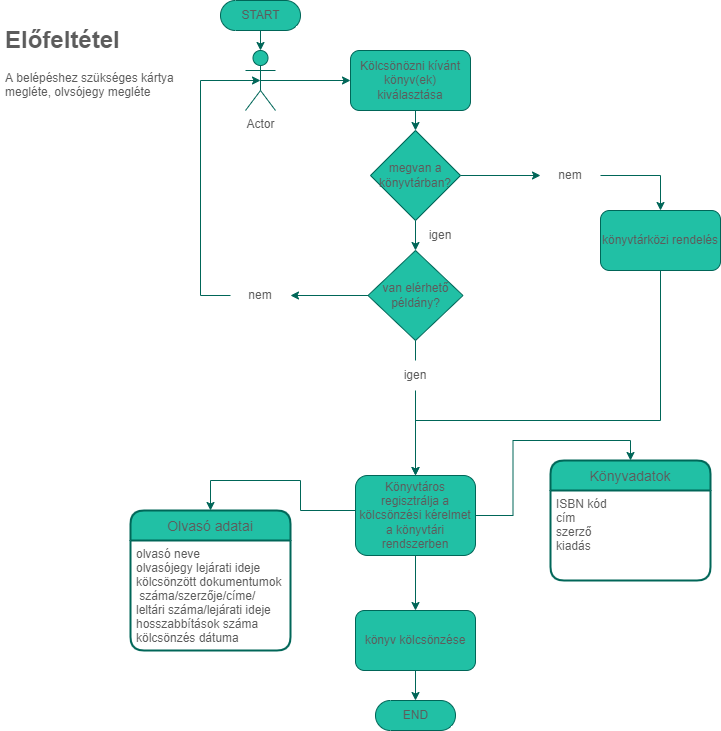

The diagram above was exported from draw.io. Its source (the exported page's mxGraphModel, read from the mxfile embedded in the PNG):
<mxGraphModel dx="1609" dy="704" grid="1" gridSize="10" guides="1" tooltips="1" connect="1" arrows="1" fold="1" page="1" pageScale="1" pageWidth="827" pageHeight="1169" math="0" shadow="0">
  <root>
    <mxCell id="0" />
    <mxCell id="1" parent="0" />
    <mxCell id="4VGp6xdYdJGS5NAnb52q-11" style="edgeStyle=orthogonalEdgeStyle;rounded=0;orthogonalLoop=1;jettySize=auto;html=1;exitX=0.5;exitY=0.5;exitDx=0;exitDy=15;exitPerimeter=0;entryX=0.5;entryY=0;entryDx=0;entryDy=0;entryPerimeter=0;strokeColor=#006658;fontColor=#5C5C5C;" edge="1" parent="1" source="4VGp6xdYdJGS5NAnb52q-1" target="4VGp6xdYdJGS5NAnb52q-7">
      <mxGeometry relative="1" as="geometry" />
    </mxCell>
    <mxCell id="4VGp6xdYdJGS5NAnb52q-1" value="START" style="html=1;dashed=0;whitespace=wrap;shape=mxgraph.dfd.start;fillColor=#21C0A5;strokeColor=#006658;fontColor=#5C5C5C;" vertex="1" parent="1">
      <mxGeometry x="20" y="50" width="80" height="30" as="geometry" />
    </mxCell>
    <mxCell id="4VGp6xdYdJGS5NAnb52q-2" value="Könyvadatok" style="swimlane;childLayout=stackLayout;horizontal=1;startSize=30;horizontalStack=0;rounded=1;fontSize=14;fontStyle=0;strokeWidth=2;resizeParent=0;resizeLast=1;shadow=0;dashed=0;align=center;fillColor=#21C0A5;strokeColor=#006658;fontColor=#5C5C5C;" vertex="1" parent="1">
      <mxGeometry x="350" y="510" width="160" height="120" as="geometry" />
    </mxCell>
    <mxCell id="4VGp6xdYdJGS5NAnb52q-15" style="edgeStyle=orthogonalEdgeStyle;rounded=0;orthogonalLoop=1;jettySize=auto;html=1;exitX=0;exitY=0;exitDx=0;exitDy=0;entryX=0;entryY=0.25;entryDx=0;entryDy=0;strokeColor=#006658;fontColor=#5C5C5C;" edge="1" parent="4VGp6xdYdJGS5NAnb52q-2" source="4VGp6xdYdJGS5NAnb52q-3" target="4VGp6xdYdJGS5NAnb52q-2">
      <mxGeometry relative="1" as="geometry" />
    </mxCell>
    <mxCell id="4VGp6xdYdJGS5NAnb52q-3" value="ISBN kód&#10;cím&#10;szerző&#10;kiadás" style="align=left;strokeColor=none;fillColor=none;spacingLeft=4;fontSize=12;verticalAlign=top;resizable=0;rotatable=0;part=1;fontColor=#5C5C5C;" vertex="1" parent="4VGp6xdYdJGS5NAnb52q-2">
      <mxGeometry y="30" width="160" height="90" as="geometry" />
    </mxCell>
    <mxCell id="4VGp6xdYdJGS5NAnb52q-19" style="edgeStyle=orthogonalEdgeStyle;rounded=0;orthogonalLoop=1;jettySize=auto;html=1;exitX=0.5;exitY=1;exitDx=0;exitDy=0;entryX=0.5;entryY=0;entryDx=0;entryDy=0;strokeColor=#006658;fontColor=#5C5C5C;" edge="1" parent="1" source="4VGp6xdYdJGS5NAnb52q-4" target="4VGp6xdYdJGS5NAnb52q-18">
      <mxGeometry relative="1" as="geometry" />
    </mxCell>
    <mxCell id="4VGp6xdYdJGS5NAnb52q-4" value="Kölcsönözni kívánt könyv(ek) kiválasztása" style="rounded=1;whiteSpace=wrap;html=1;fillColor=#21C0A5;strokeColor=#006658;fontColor=#5C5C5C;" vertex="1" parent="1">
      <mxGeometry x="150" y="100" width="120" height="60" as="geometry" />
    </mxCell>
    <mxCell id="4VGp6xdYdJGS5NAnb52q-16" style="edgeStyle=orthogonalEdgeStyle;rounded=0;orthogonalLoop=1;jettySize=auto;html=1;exitX=1;exitY=0.5;exitDx=0;exitDy=0;entryX=0.5;entryY=0;entryDx=0;entryDy=0;strokeColor=#006658;fontColor=#5C5C5C;" edge="1" parent="1" source="4VGp6xdYdJGS5NAnb52q-5" target="4VGp6xdYdJGS5NAnb52q-2">
      <mxGeometry relative="1" as="geometry" />
    </mxCell>
    <mxCell id="4VGp6xdYdJGS5NAnb52q-17" style="edgeStyle=orthogonalEdgeStyle;rounded=0;orthogonalLoop=1;jettySize=auto;html=1;exitX=0.5;exitY=1;exitDx=0;exitDy=0;entryX=0.5;entryY=0;entryDx=0;entryDy=0;strokeColor=#006658;fontColor=#5C5C5C;" edge="1" parent="1" source="4VGp6xdYdJGS5NAnb52q-5" target="4VGp6xdYdJGS5NAnb52q-6">
      <mxGeometry relative="1" as="geometry" />
    </mxCell>
    <mxCell id="4VGp6xdYdJGS5NAnb52q-32" style="edgeStyle=orthogonalEdgeStyle;rounded=0;orthogonalLoop=1;jettySize=auto;html=1;exitX=0;exitY=0.25;exitDx=0;exitDy=0;entryX=0.5;entryY=0;entryDx=0;entryDy=0;strokeColor=#006658;fontColor=#5C5C5C;" edge="1" parent="1" source="4VGp6xdYdJGS5NAnb52q-5" target="4VGp6xdYdJGS5NAnb52q-28">
      <mxGeometry relative="1" as="geometry">
        <Array as="points">
          <mxPoint x="155" y="560" />
          <mxPoint x="100" y="560" />
          <mxPoint x="100" y="530" />
          <mxPoint x="10" y="530" />
        </Array>
      </mxGeometry>
    </mxCell>
    <mxCell id="4VGp6xdYdJGS5NAnb52q-5" value="Könyvtáros regisztrálja a kölcsönzési kérelmet a könyvtári rendszerben" style="rounded=1;whiteSpace=wrap;html=1;fillColor=#21C0A5;strokeColor=#006658;fontColor=#5C5C5C;" vertex="1" parent="1">
      <mxGeometry x="155" y="525" width="120" height="80" as="geometry" />
    </mxCell>
    <mxCell id="4VGp6xdYdJGS5NAnb52q-27" style="edgeStyle=orthogonalEdgeStyle;rounded=0;orthogonalLoop=1;jettySize=auto;html=1;exitX=0.5;exitY=1;exitDx=0;exitDy=0;entryX=0.5;entryY=0.5;entryDx=0;entryDy=-15;entryPerimeter=0;strokeColor=#006658;fontColor=#5C5C5C;" edge="1" parent="1" source="4VGp6xdYdJGS5NAnb52q-6" target="4VGp6xdYdJGS5NAnb52q-26">
      <mxGeometry relative="1" as="geometry" />
    </mxCell>
    <mxCell id="4VGp6xdYdJGS5NAnb52q-6" value="könyv kölcsönzése" style="rounded=1;whiteSpace=wrap;html=1;fillColor=#21C0A5;strokeColor=#006658;fontColor=#5C5C5C;" vertex="1" parent="1">
      <mxGeometry x="155" y="660" width="120" height="60" as="geometry" />
    </mxCell>
    <mxCell id="4VGp6xdYdJGS5NAnb52q-12" style="edgeStyle=orthogonalEdgeStyle;rounded=0;orthogonalLoop=1;jettySize=auto;html=1;exitX=0.5;exitY=0.5;exitDx=0;exitDy=0;exitPerimeter=0;entryX=0;entryY=0.5;entryDx=0;entryDy=0;strokeColor=#006658;fontColor=#5C5C5C;" edge="1" parent="1" source="4VGp6xdYdJGS5NAnb52q-7" target="4VGp6xdYdJGS5NAnb52q-4">
      <mxGeometry relative="1" as="geometry">
        <mxPoint x="140" y="130" as="targetPoint" />
      </mxGeometry>
    </mxCell>
    <mxCell id="4VGp6xdYdJGS5NAnb52q-7" value="Actor" style="shape=umlActor;verticalLabelPosition=bottom;verticalAlign=top;html=1;outlineConnect=0;fillColor=#21C0A5;strokeColor=#006658;fontColor=#5C5C5C;" vertex="1" parent="1">
      <mxGeometry x="45" y="100" width="30" height="60" as="geometry" />
    </mxCell>
    <mxCell id="4VGp6xdYdJGS5NAnb52q-14" value="&lt;h1&gt;Előfeltétel&lt;/h1&gt;&lt;p&gt;A belépéshez szükséges kártya megléte, olvsójegy megléte&lt;/p&gt;" style="text;html=1;strokeColor=none;fillColor=none;spacing=5;spacingTop=-20;whiteSpace=wrap;overflow=hidden;rounded=0;fontColor=#5C5C5C;" vertex="1" parent="1">
      <mxGeometry x="-200" y="70" width="190" height="120" as="geometry" />
    </mxCell>
    <mxCell id="4VGp6xdYdJGS5NAnb52q-21" value="" style="edgeStyle=orthogonalEdgeStyle;rounded=0;orthogonalLoop=1;jettySize=auto;html=1;strokeColor=#006658;fontColor=#5C5C5C;" edge="1" parent="1" source="4VGp6xdYdJGS5NAnb52q-18" target="4VGp6xdYdJGS5NAnb52q-22">
      <mxGeometry relative="1" as="geometry">
        <mxPoint x="120" y="300" as="targetPoint" />
      </mxGeometry>
    </mxCell>
    <mxCell id="4VGp6xdYdJGS5NAnb52q-24" value="" style="edgeStyle=orthogonalEdgeStyle;rounded=0;orthogonalLoop=1;jettySize=auto;html=1;entryX=0.5;entryY=0;entryDx=0;entryDy=0;strokeColor=#006658;fontColor=#5C5C5C;startArrow=none;" edge="1" parent="1" source="4VGp6xdYdJGS5NAnb52q-36" target="4VGp6xdYdJGS5NAnb52q-23">
      <mxGeometry relative="1" as="geometry">
        <Array as="points">
          <mxPoint x="460" y="225" />
        </Array>
      </mxGeometry>
    </mxCell>
    <mxCell id="4VGp6xdYdJGS5NAnb52q-43" style="edgeStyle=orthogonalEdgeStyle;curved=0;rounded=1;sketch=0;orthogonalLoop=1;jettySize=auto;html=1;exitX=1;exitY=0.5;exitDx=0;exitDy=0;fontColor=#5C5C5C;strokeColor=#006658;fillColor=#21C0A5;" edge="1" parent="1" source="4VGp6xdYdJGS5NAnb52q-18" target="4VGp6xdYdJGS5NAnb52q-36">
      <mxGeometry relative="1" as="geometry" />
    </mxCell>
    <mxCell id="4VGp6xdYdJGS5NAnb52q-18" value="megvan a könyvtárban?" style="rhombus;whiteSpace=wrap;html=1;fillColor=#21C0A5;strokeColor=#006658;fontColor=#5C5C5C;" vertex="1" parent="1">
      <mxGeometry x="170" y="180" width="90" height="90" as="geometry" />
    </mxCell>
    <mxCell id="4VGp6xdYdJGS5NAnb52q-33" style="edgeStyle=orthogonalEdgeStyle;rounded=0;orthogonalLoop=1;jettySize=auto;html=1;exitX=0.5;exitY=1;exitDx=0;exitDy=0;entryX=0.5;entryY=0;entryDx=0;entryDy=0;strokeColor=#006658;fontColor=#5C5C5C;startArrow=none;" edge="1" parent="1" source="4VGp6xdYdJGS5NAnb52q-38" target="4VGp6xdYdJGS5NAnb52q-5">
      <mxGeometry relative="1" as="geometry">
        <Array as="points">
          <mxPoint x="215" y="440" />
        </Array>
      </mxGeometry>
    </mxCell>
    <mxCell id="4VGp6xdYdJGS5NAnb52q-35" value="" style="edgeStyle=orthogonalEdgeStyle;rounded=0;orthogonalLoop=1;jettySize=auto;html=1;entryX=0.5;entryY=0.5;entryDx=0;entryDy=0;entryPerimeter=0;strokeColor=#006658;fontColor=#5C5C5C;startArrow=none;" edge="1" parent="1" source="4VGp6xdYdJGS5NAnb52q-45" target="4VGp6xdYdJGS5NAnb52q-7">
      <mxGeometry relative="1" as="geometry">
        <mxPoint x="20" y="140" as="targetPoint" />
        <Array as="points">
          <mxPoint y="130" />
        </Array>
      </mxGeometry>
    </mxCell>
    <mxCell id="4VGp6xdYdJGS5NAnb52q-48" style="edgeStyle=orthogonalEdgeStyle;curved=0;rounded=1;sketch=0;orthogonalLoop=1;jettySize=auto;html=1;exitX=0;exitY=0.5;exitDx=0;exitDy=0;entryX=1;entryY=0.5;entryDx=0;entryDy=0;fontColor=#5C5C5C;strokeColor=#006658;fillColor=#21C0A5;" edge="1" parent="1" source="4VGp6xdYdJGS5NAnb52q-22" target="4VGp6xdYdJGS5NAnb52q-45">
      <mxGeometry relative="1" as="geometry" />
    </mxCell>
    <mxCell id="4VGp6xdYdJGS5NAnb52q-22" value="van elérhető példány?" style="rhombus;whiteSpace=wrap;html=1;fillColor=#21C0A5;strokeColor=#006658;fontColor=#5C5C5C;" vertex="1" parent="1">
      <mxGeometry x="167.5" y="300" width="95" height="90" as="geometry" />
    </mxCell>
    <mxCell id="4VGp6xdYdJGS5NAnb52q-25" style="edgeStyle=orthogonalEdgeStyle;rounded=0;orthogonalLoop=1;jettySize=auto;html=1;exitX=0.5;exitY=1;exitDx=0;exitDy=0;entryX=0.5;entryY=0;entryDx=0;entryDy=0;strokeColor=#006658;fontColor=#5C5C5C;" edge="1" parent="1" source="4VGp6xdYdJGS5NAnb52q-23" target="4VGp6xdYdJGS5NAnb52q-5">
      <mxGeometry relative="1" as="geometry">
        <Array as="points">
          <mxPoint x="460" y="470" />
          <mxPoint x="215" y="470" />
        </Array>
      </mxGeometry>
    </mxCell>
    <mxCell id="4VGp6xdYdJGS5NAnb52q-23" value="könyvtárközi rendelés" style="rounded=1;whiteSpace=wrap;html=1;fillColor=#21C0A5;strokeColor=#006658;fontColor=#5C5C5C;" vertex="1" parent="1">
      <mxGeometry x="400" y="260" width="120" height="60" as="geometry" />
    </mxCell>
    <mxCell id="4VGp6xdYdJGS5NAnb52q-26" value="END" style="html=1;dashed=0;whitespace=wrap;shape=mxgraph.dfd.start;fillColor=#21C0A5;strokeColor=#006658;fontColor=#5C5C5C;" vertex="1" parent="1">
      <mxGeometry x="175" y="750" width="80" height="30" as="geometry" />
    </mxCell>
    <mxCell id="4VGp6xdYdJGS5NAnb52q-28" value="Olvasó adatai" style="swimlane;childLayout=stackLayout;horizontal=1;startSize=30;horizontalStack=0;rounded=1;fontSize=14;fontStyle=0;strokeWidth=2;resizeParent=0;resizeLast=1;shadow=0;dashed=0;align=center;fillColor=#21C0A5;strokeColor=#006658;fontColor=#5C5C5C;" vertex="1" parent="1">
      <mxGeometry x="-70" y="560" width="160" height="140" as="geometry" />
    </mxCell>
    <mxCell id="4VGp6xdYdJGS5NAnb52q-29" value="olvasó neve&#10;olvasójegy lejárati ideje&#10;kölcsönzött dokumentumok&#10; száma/szerzője/címe/&#10;leltári száma/lejárati ideje&#10;hosszabbítások száma&#10;kölcsönzés dátuma&#10;" style="align=left;strokeColor=none;fillColor=none;spacingLeft=4;fontSize=12;verticalAlign=top;resizable=0;rotatable=0;part=1;fontColor=#5C5C5C;" vertex="1" parent="4VGp6xdYdJGS5NAnb52q-28">
      <mxGeometry y="30" width="160" height="110" as="geometry" />
    </mxCell>
    <mxCell id="4VGp6xdYdJGS5NAnb52q-37" value="igen" style="text;html=1;strokeColor=none;fillColor=none;align=center;verticalAlign=middle;whiteSpace=wrap;rounded=0;sketch=0;fontColor=#5C5C5C;" vertex="1" parent="1">
      <mxGeometry x="210" y="270" width="60" height="30" as="geometry" />
    </mxCell>
    <mxCell id="4VGp6xdYdJGS5NAnb52q-38" value="igen" style="text;html=1;strokeColor=none;fillColor=none;align=center;verticalAlign=middle;whiteSpace=wrap;rounded=0;sketch=0;fontColor=#5C5C5C;" vertex="1" parent="1">
      <mxGeometry x="185" y="410" width="60" height="30" as="geometry" />
    </mxCell>
    <mxCell id="4VGp6xdYdJGS5NAnb52q-39" value="" style="edgeStyle=orthogonalEdgeStyle;rounded=0;orthogonalLoop=1;jettySize=auto;html=1;exitX=0.5;exitY=1;exitDx=0;exitDy=0;entryX=0.5;entryY=0;entryDx=0;entryDy=0;strokeColor=#006658;fontColor=#5C5C5C;endArrow=none;" edge="1" parent="1" source="4VGp6xdYdJGS5NAnb52q-22" target="4VGp6xdYdJGS5NAnb52q-38">
      <mxGeometry relative="1" as="geometry">
        <mxPoint x="215" y="390" as="sourcePoint" />
        <mxPoint x="215" y="525" as="targetPoint" />
        <Array as="points">
          <mxPoint x="215" y="410" />
        </Array>
      </mxGeometry>
    </mxCell>
    <mxCell id="4VGp6xdYdJGS5NAnb52q-36" value="nem" style="text;html=1;strokeColor=none;fillColor=none;align=center;verticalAlign=middle;whiteSpace=wrap;rounded=0;sketch=0;fontColor=#5C5C5C;" vertex="1" parent="1">
      <mxGeometry x="340" y="210" width="60" height="30" as="geometry" />
    </mxCell>
    <mxCell id="4VGp6xdYdJGS5NAnb52q-45" value="nem" style="text;html=1;strokeColor=none;fillColor=none;align=center;verticalAlign=middle;whiteSpace=wrap;rounded=0;sketch=0;fontColor=#5C5C5C;" vertex="1" parent="1">
      <mxGeometry x="30" y="330" width="60" height="30" as="geometry" />
    </mxCell>
  </root>
</mxGraphModel>